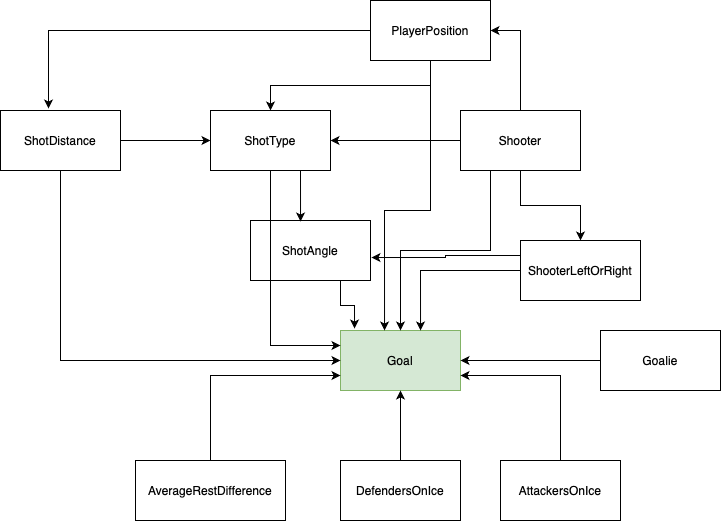

The diagram above was exported from draw.io. Its source (the exported page's mxGraphModel, read from the mxfile embedded in the PNG):
<mxGraphModel dx="1018" dy="674" grid="1" gridSize="10" guides="1" tooltips="1" connect="1" arrows="1" fold="1" page="1" pageScale="1" pageWidth="850" pageHeight="1100" math="0" shadow="0">
  <root>
    <mxCell id="0" />
    <mxCell id="1" parent="0" />
    <mxCell id="bkJqgz4FC1hiDPS6DCc6-1" value="Goal" style="rounded=0;whiteSpace=wrap;html=1;fillColor=#d5e8d4;strokeColor=#82b366;" vertex="1" parent="1">
      <mxGeometry x="380" y="580" width="120" height="60" as="geometry" />
    </mxCell>
    <mxCell id="bkJqgz4FC1hiDPS6DCc6-22" style="edgeStyle=orthogonalEdgeStyle;rounded=0;orthogonalLoop=1;jettySize=auto;html=1;exitX=0.5;exitY=0;exitDx=0;exitDy=0;entryX=0.5;entryY=1;entryDx=0;entryDy=0;" edge="1" parent="1" source="bkJqgz4FC1hiDPS6DCc6-2" target="bkJqgz4FC1hiDPS6DCc6-1">
      <mxGeometry relative="1" as="geometry" />
    </mxCell>
    <mxCell id="bkJqgz4FC1hiDPS6DCc6-2" value="DefendersOnIce" style="rounded=0;whiteSpace=wrap;html=1;" vertex="1" parent="1">
      <mxGeometry x="380" y="710" width="120" height="60" as="geometry" />
    </mxCell>
    <mxCell id="bkJqgz4FC1hiDPS6DCc6-33" style="edgeStyle=orthogonalEdgeStyle;rounded=0;orthogonalLoop=1;jettySize=auto;html=1;exitX=0.5;exitY=0;exitDx=0;exitDy=0;entryX=1;entryY=0.75;entryDx=0;entryDy=0;" edge="1" parent="1" source="bkJqgz4FC1hiDPS6DCc6-3" target="bkJqgz4FC1hiDPS6DCc6-1">
      <mxGeometry relative="1" as="geometry" />
    </mxCell>
    <mxCell id="bkJqgz4FC1hiDPS6DCc6-3" value="AttackersOnIce" style="rounded=0;whiteSpace=wrap;html=1;" vertex="1" parent="1">
      <mxGeometry x="540" y="710" width="120" height="60" as="geometry" />
    </mxCell>
    <mxCell id="bkJqgz4FC1hiDPS6DCc6-13" style="edgeStyle=orthogonalEdgeStyle;rounded=0;orthogonalLoop=1;jettySize=auto;html=1;exitX=0.5;exitY=1;exitDx=0;exitDy=0;entryX=0.5;entryY=0;entryDx=0;entryDy=0;" edge="1" parent="1" source="bkJqgz4FC1hiDPS6DCc6-4" target="bkJqgz4FC1hiDPS6DCc6-8">
      <mxGeometry relative="1" as="geometry" />
    </mxCell>
    <mxCell id="bkJqgz4FC1hiDPS6DCc6-14" style="edgeStyle=orthogonalEdgeStyle;rounded=0;orthogonalLoop=1;jettySize=auto;html=1;exitX=0.25;exitY=1;exitDx=0;exitDy=0;entryX=0.5;entryY=0;entryDx=0;entryDy=0;" edge="1" parent="1" source="bkJqgz4FC1hiDPS6DCc6-4" target="bkJqgz4FC1hiDPS6DCc6-1">
      <mxGeometry relative="1" as="geometry" />
    </mxCell>
    <mxCell id="bkJqgz4FC1hiDPS6DCc6-19" style="edgeStyle=orthogonalEdgeStyle;rounded=0;orthogonalLoop=1;jettySize=auto;html=1;exitX=0;exitY=0.5;exitDx=0;exitDy=0;entryX=1;entryY=0.5;entryDx=0;entryDy=0;" edge="1" parent="1" source="bkJqgz4FC1hiDPS6DCc6-4" target="bkJqgz4FC1hiDPS6DCc6-12">
      <mxGeometry relative="1" as="geometry" />
    </mxCell>
    <mxCell id="bkJqgz4FC1hiDPS6DCc6-43" style="edgeStyle=orthogonalEdgeStyle;rounded=0;orthogonalLoop=1;jettySize=auto;html=1;exitX=0.5;exitY=0;exitDx=0;exitDy=0;entryX=1;entryY=0.5;entryDx=0;entryDy=0;" edge="1" parent="1" source="bkJqgz4FC1hiDPS6DCc6-4" target="bkJqgz4FC1hiDPS6DCc6-11">
      <mxGeometry relative="1" as="geometry" />
    </mxCell>
    <mxCell id="bkJqgz4FC1hiDPS6DCc6-4" value="Shooter" style="rounded=0;whiteSpace=wrap;html=1;" vertex="1" parent="1">
      <mxGeometry x="500" y="360" width="120" height="60" as="geometry" />
    </mxCell>
    <mxCell id="bkJqgz4FC1hiDPS6DCc6-37" style="edgeStyle=orthogonalEdgeStyle;rounded=0;orthogonalLoop=1;jettySize=auto;html=1;exitX=0;exitY=0.5;exitDx=0;exitDy=0;entryX=1;entryY=0.5;entryDx=0;entryDy=0;" edge="1" parent="1" source="bkJqgz4FC1hiDPS6DCc6-5" target="bkJqgz4FC1hiDPS6DCc6-1">
      <mxGeometry relative="1" as="geometry" />
    </mxCell>
    <mxCell id="bkJqgz4FC1hiDPS6DCc6-5" value="Goalie" style="rounded=0;whiteSpace=wrap;html=1;" vertex="1" parent="1">
      <mxGeometry x="640" y="580" width="120" height="60" as="geometry" />
    </mxCell>
    <mxCell id="bkJqgz4FC1hiDPS6DCc6-18" style="edgeStyle=orthogonalEdgeStyle;rounded=0;orthogonalLoop=1;jettySize=auto;html=1;exitX=0.5;exitY=1;exitDx=0;exitDy=0;entryX=0;entryY=0.5;entryDx=0;entryDy=0;" edge="1" parent="1" source="bkJqgz4FC1hiDPS6DCc6-6" target="bkJqgz4FC1hiDPS6DCc6-1">
      <mxGeometry relative="1" as="geometry" />
    </mxCell>
    <mxCell id="bkJqgz4FC1hiDPS6DCc6-36" style="edgeStyle=orthogonalEdgeStyle;rounded=0;orthogonalLoop=1;jettySize=auto;html=1;exitX=1;exitY=0.5;exitDx=0;exitDy=0;entryX=0;entryY=0.5;entryDx=0;entryDy=0;" edge="1" parent="1" source="bkJqgz4FC1hiDPS6DCc6-6" target="bkJqgz4FC1hiDPS6DCc6-12">
      <mxGeometry relative="1" as="geometry" />
    </mxCell>
    <mxCell id="bkJqgz4FC1hiDPS6DCc6-6" value="ShotDistance" style="rounded=0;whiteSpace=wrap;html=1;" vertex="1" parent="1">
      <mxGeometry x="40" y="360" width="120" height="60" as="geometry" />
    </mxCell>
    <mxCell id="bkJqgz4FC1hiDPS6DCc6-8" value="ShooterLeftOrRight" style="rounded=0;whiteSpace=wrap;html=1;" vertex="1" parent="1">
      <mxGeometry x="560" y="490" width="120" height="60" as="geometry" />
    </mxCell>
    <mxCell id="bkJqgz4FC1hiDPS6DCc6-34" style="edgeStyle=orthogonalEdgeStyle;rounded=0;orthogonalLoop=1;jettySize=auto;html=1;exitX=0.5;exitY=0;exitDx=0;exitDy=0;entryX=0;entryY=0.75;entryDx=0;entryDy=0;" edge="1" parent="1" source="bkJqgz4FC1hiDPS6DCc6-9" target="bkJqgz4FC1hiDPS6DCc6-1">
      <mxGeometry relative="1" as="geometry" />
    </mxCell>
    <mxCell id="bkJqgz4FC1hiDPS6DCc6-9" value="AverageRestDifference" style="rounded=0;whiteSpace=wrap;html=1;" vertex="1" parent="1">
      <mxGeometry x="175" y="710" width="150" height="60" as="geometry" />
    </mxCell>
    <mxCell id="bkJqgz4FC1hiDPS6DCc6-10" value="ShotAngle" style="rounded=0;whiteSpace=wrap;html=1;" vertex="1" parent="1">
      <mxGeometry x="290" y="470" width="120" height="60" as="geometry" />
    </mxCell>
    <mxCell id="bkJqgz4FC1hiDPS6DCc6-20" style="edgeStyle=orthogonalEdgeStyle;rounded=0;orthogonalLoop=1;jettySize=auto;html=1;exitX=0.5;exitY=1;exitDx=0;exitDy=0;entryX=0.5;entryY=0;entryDx=0;entryDy=0;" edge="1" parent="1" source="bkJqgz4FC1hiDPS6DCc6-11" target="bkJqgz4FC1hiDPS6DCc6-12">
      <mxGeometry relative="1" as="geometry" />
    </mxCell>
    <mxCell id="bkJqgz4FC1hiDPS6DCc6-11" value="PlayerPosition" style="rounded=0;whiteSpace=wrap;html=1;" vertex="1" parent="1">
      <mxGeometry x="410" y="250" width="120" height="60" as="geometry" />
    </mxCell>
    <mxCell id="bkJqgz4FC1hiDPS6DCc6-32" style="edgeStyle=orthogonalEdgeStyle;rounded=0;orthogonalLoop=1;jettySize=auto;html=1;exitX=0.5;exitY=1;exitDx=0;exitDy=0;entryX=0;entryY=0.25;entryDx=0;entryDy=0;" edge="1" parent="1" source="bkJqgz4FC1hiDPS6DCc6-12" target="bkJqgz4FC1hiDPS6DCc6-1">
      <mxGeometry relative="1" as="geometry" />
    </mxCell>
    <mxCell id="bkJqgz4FC1hiDPS6DCc6-12" value="ShotType" style="rounded=0;whiteSpace=wrap;html=1;" vertex="1" parent="1">
      <mxGeometry x="250" y="360" width="120" height="60" as="geometry" />
    </mxCell>
    <mxCell id="bkJqgz4FC1hiDPS6DCc6-25" style="edgeStyle=orthogonalEdgeStyle;rounded=0;orthogonalLoop=1;jettySize=auto;html=1;exitX=0;exitY=0.5;exitDx=0;exitDy=0;entryX=0.4;entryY=-0.033;entryDx=0;entryDy=0;entryPerimeter=0;" edge="1" parent="1" source="bkJqgz4FC1hiDPS6DCc6-11" target="bkJqgz4FC1hiDPS6DCc6-6">
      <mxGeometry relative="1" as="geometry" />
    </mxCell>
    <mxCell id="bkJqgz4FC1hiDPS6DCc6-28" style="edgeStyle=orthogonalEdgeStyle;rounded=0;orthogonalLoop=1;jettySize=auto;html=1;exitX=0;exitY=0.5;exitDx=0;exitDy=0;entryX=0.667;entryY=0;entryDx=0;entryDy=0;entryPerimeter=0;" edge="1" parent="1" source="bkJqgz4FC1hiDPS6DCc6-8" target="bkJqgz4FC1hiDPS6DCc6-1">
      <mxGeometry relative="1" as="geometry" />
    </mxCell>
    <mxCell id="bkJqgz4FC1hiDPS6DCc6-38" style="edgeStyle=orthogonalEdgeStyle;rounded=0;orthogonalLoop=1;jettySize=auto;html=1;exitX=0.5;exitY=1;exitDx=0;exitDy=0;entryX=0.367;entryY=0;entryDx=0;entryDy=0;entryPerimeter=0;" edge="1" parent="1" source="bkJqgz4FC1hiDPS6DCc6-11" target="bkJqgz4FC1hiDPS6DCc6-1">
      <mxGeometry relative="1" as="geometry">
        <Array as="points">
          <mxPoint x="470" y="460" />
          <mxPoint x="424" y="460" />
        </Array>
      </mxGeometry>
    </mxCell>
    <mxCell id="bkJqgz4FC1hiDPS6DCc6-40" style="edgeStyle=orthogonalEdgeStyle;rounded=0;orthogonalLoop=1;jettySize=auto;html=1;exitX=0.75;exitY=1;exitDx=0;exitDy=0;entryX=0.117;entryY=-0.033;entryDx=0;entryDy=0;entryPerimeter=0;" edge="1" parent="1" source="bkJqgz4FC1hiDPS6DCc6-10" target="bkJqgz4FC1hiDPS6DCc6-1">
      <mxGeometry relative="1" as="geometry" />
    </mxCell>
    <mxCell id="bkJqgz4FC1hiDPS6DCc6-41" style="edgeStyle=orthogonalEdgeStyle;rounded=0;orthogonalLoop=1;jettySize=auto;html=1;exitX=0.75;exitY=1;exitDx=0;exitDy=0;entryX=0.417;entryY=0.017;entryDx=0;entryDy=0;entryPerimeter=0;" edge="1" parent="1" source="bkJqgz4FC1hiDPS6DCc6-12" target="bkJqgz4FC1hiDPS6DCc6-10">
      <mxGeometry relative="1" as="geometry" />
    </mxCell>
    <mxCell id="bkJqgz4FC1hiDPS6DCc6-42" style="edgeStyle=orthogonalEdgeStyle;rounded=0;orthogonalLoop=1;jettySize=auto;html=1;exitX=0;exitY=0.25;exitDx=0;exitDy=0;entryX=1.008;entryY=0.617;entryDx=0;entryDy=0;entryPerimeter=0;" edge="1" parent="1" source="bkJqgz4FC1hiDPS6DCc6-8" target="bkJqgz4FC1hiDPS6DCc6-10">
      <mxGeometry relative="1" as="geometry" />
    </mxCell>
  </root>
</mxGraphModel>